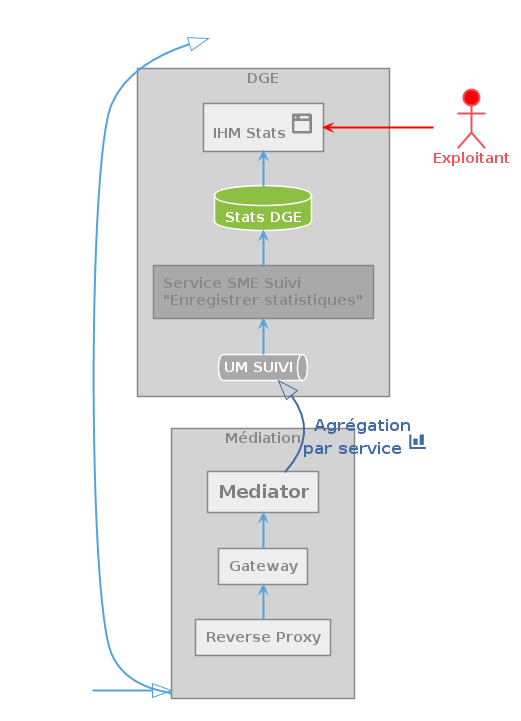

The diagram above was rendered by PlantUML. Its source (embedded in the PNG):
@startuml

skinparam backgroundColor transparent
skinparam defaultFontColor #53A3DA
skinparam defaultFontStyle bold
skinparam arrowColor #53A3DA
skinparam arrowThickness 2
skinparam shadowing false

skinparam actor {
    borderColor #EF525B
    backgroundColor #EF525B
    fontColor #EF525B
}
skinparam agent {
    borderColor white
    backGroundcolor #8DBF44
    fontColor white
}
skinparam database {
    borderColor white
    backGroundcolor #8DBF44
    fontColor white
} 
skinparam rectangle {
    borderColor #888888
    backGroundcolor #EEEEEE
    fontColor #888888
}
skinparam cloud {
    borderColor #888888
    backGroundcolor #EEEEEE
    fontColor #888888
}
skinparam folder {
    borderColor #888888
    backGroundcolor #EEEEEE
    fontColor #888888
}
skinparam package {
    borderColor #888888
    backGroundcolor #EEEEEE
    fontColor #888888
}
skinparam frame {
    borderColor #888888
    backGroundcolor #EEEEEE
    fontColor #888888
}
skinparam component {
    borderColor white
    backGroundcolor #8DBF44
    fontColor white
}
skinparam artifact {
    borderColor white
    backGroundcolor #8DBF44
    fontColor white
}
skinparam node {
    borderColor white
    backGroundcolor #8DBF44
    fontColor white
}
skinparam queue {
    borderColor white
    backGroundcolor #8DBF44
    fontColor white
}
skinparam file {
    borderColor white
    backGroundcolor #8DBF44
    fontColor white
}
skinparam storage {
    borderColor white
    backGroundcolor #8DBF44
    fontColor white
}
skinparam interface {
    borderColor #B11E3E
    backGroundcolor #EF525B
}
skinparam boundary {
    borderColor #B11E3E
    backGroundcolor #EF525B
}
skinparam entity {
    borderColor #B11E3E
    backGroundcolor #EF525B
}
skinparam control {
    borderColor #B11E3E
    backGroundcolor #EF525B
}
skinparam sequence {
    BoxFontColor white
    participant {
        FontColor white
        BackgroundColor #8DBF44
        BorderColor white
    }
    lifeLine {
	    BorderColor #B11E3E
	    BorderThickness 1
	    BackgroundColor #FFFFFF
	}
    divider {
        FontColor #555555
        BorderColor #555555
        BackGroundcolor #EEEEEE
    }
}
skinparam usecase {
    borderColor white
    fontColor white
    backgroundColor #8DBF44
}
skinparam activity {
    startColor #B11E3E
    endColor #B11E3E
    borderColor white
    fontColor white
    backgroundColor #8DBF44
    diamond {
        backgroundColor #EEEEEE
        borderColor #888888
        fontColor #888888
    }
}
left to right direction
storage "<size:20>Serveur</size>" as serveur #white
rectangle "Médiation" as med #lightgrey {
	rectangle "<color:grey><size:18>Mediator</size></color>" as mediator
	rectangle "Gateway" as gateway
	rectangle "Reverse Proxy" as reverseProxy
}
storage "<size:20>Client</size>" as client #white
rectangle "DGE" as dge #lightgrey {
    queue "UM SUIVI" as umSuivi #darkgrey
    rectangle "Service SME Suivi\n&#34;Enregistrer statistiques&#34;" as restSrv #darkgrey
	database "Stats DGE" as dbStats
	rectangle "IHM Stats <size:30><&browser>" as ihm
}
actor "Exploitant" as exploit #red

mediator -[#406BA4,bold]^ umSuivi : "<color:#406BA4><b><size:16>Agrégation </size>\n<color:#406BA4><b><size:16>par service <size:25><&bar-chart>"

client -down-|> med
reverseProxy -> gateway
gateway -> mediator
med -right-|> serveur
umSuivi -> restSrv
restSrv -> dbStats
dbStats -> ihm
ihm <-[#red,bold]- exploit
@enduml